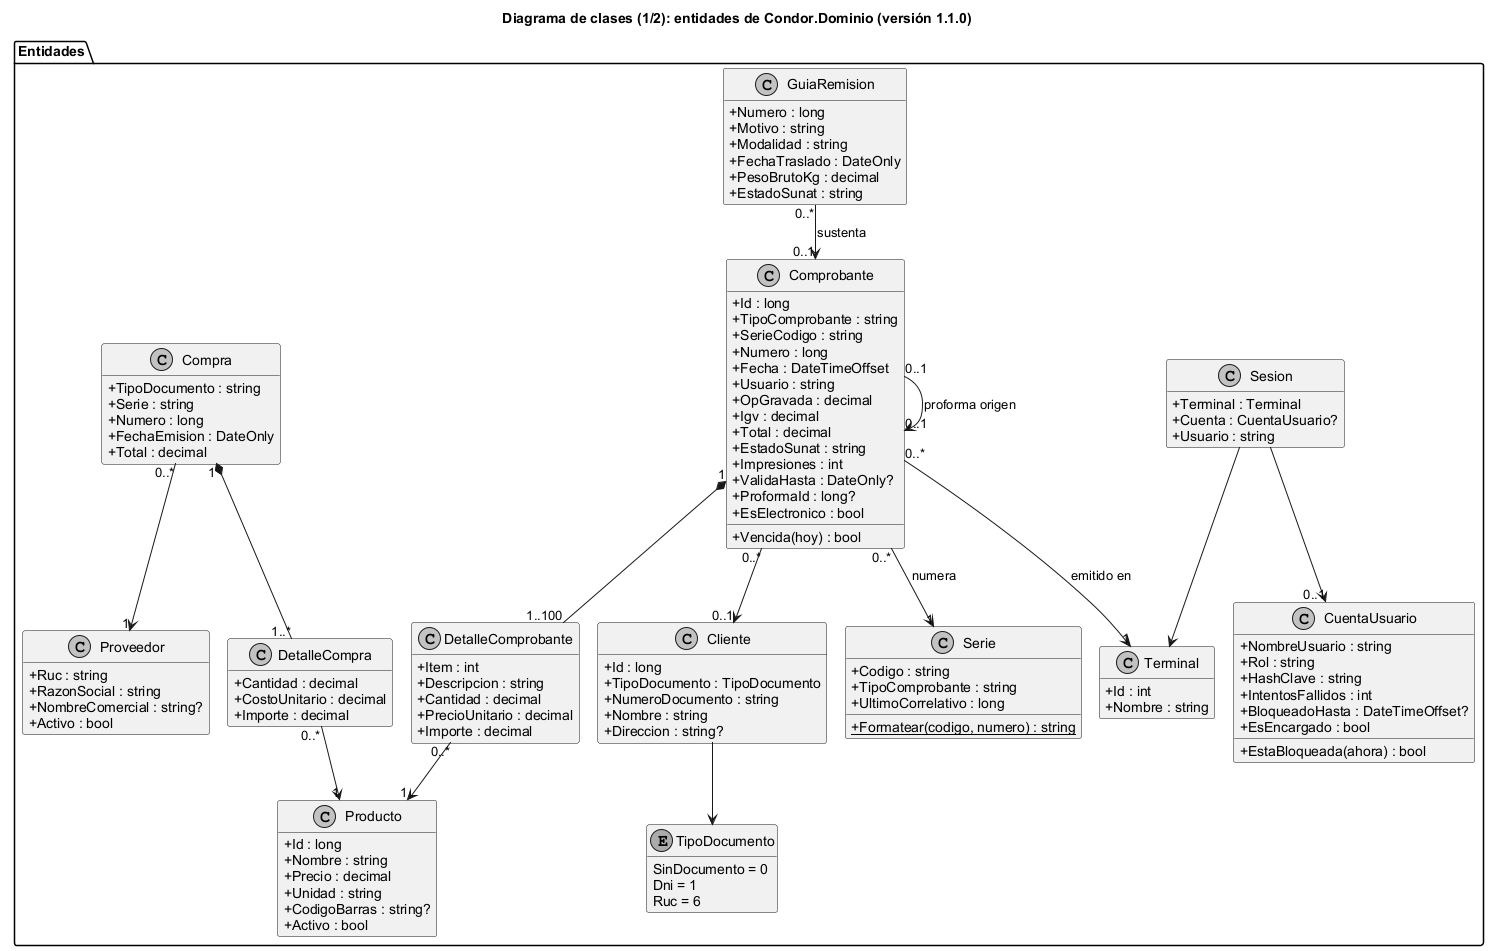

The diagram above was rendered by PlantUML. Its source (embedded in the PNG):
@startuml 02a_clases_entidades
!pragma layout smetana
title Diagrama de clases (1/2): entidades de Condor.Dominio (versión 1.1.0)
skinparam monochrome true
skinparam shadowing false
skinparam defaultFontName Arial
skinparam classAttributeIconSize 0
hide empty members

package "Entidades" {
  class Producto {
    +Id : long
    +Nombre : string
    +Precio : decimal
    +Unidad : string
    +CodigoBarras : string?
    +Activo : bool
  }
  class Cliente {
    +Id : long
    +TipoDocumento : TipoDocumento
    +NumeroDocumento : string
    +Nombre : string
    +Direccion : string?
  }
  enum TipoDocumento {
    SinDocumento = 0
    Dni = 1
    Ruc = 6
  }
  class Serie {
    +Codigo : string
    +TipoComprobante : string
    +UltimoCorrelativo : long
    +{static} Formatear(codigo, numero) : string
  }
  class Comprobante {
    +Id : long
    +TipoComprobante : string
    +SerieCodigo : string
    +Numero : long
    +Fecha : DateTimeOffset
    +Usuario : string
    +OpGravada : decimal
    +Igv : decimal
    +Total : decimal
    +EstadoSunat : string
    +Impresiones : int
    +ValidaHasta : DateOnly?
    +ProformaId : long?
    +EsElectronico : bool
    +Vencida(hoy) : bool
  }
  class DetalleComprobante {
    +Item : int
    +Descripcion : string
    +Cantidad : decimal
    +PrecioUnitario : decimal
    +Importe : decimal
  }
  class Terminal {
    +Id : int
    +Nombre : string
  }
  class CuentaUsuario {
    +NombreUsuario : string
    +Rol : string
    +HashClave : string
    +IntentosFallidos : int
    +BloqueadoHasta : DateTimeOffset?
    +EsEncargado : bool
    +EstaBloqueada(ahora) : bool
  }
  class Sesion {
    +Terminal : Terminal
    +Cuenta : CuentaUsuario?
    +Usuario : string
  }
  class Proveedor {
    +Ruc : string
    +RazonSocial : string
    +NombreComercial : string?
    +Activo : bool
  }
  class Compra {
    +TipoDocumento : string
    +Serie : string
    +Numero : long
    +FechaEmision : DateOnly
    +Total : decimal
  }
  class DetalleCompra {
    +Cantidad : decimal
    +CostoUnitario : decimal
    +Importe : decimal
  }
  class GuiaRemision {
    +Numero : long
    +Motivo : string
    +Modalidad : string
    +FechaTraslado : DateOnly
    +PesoBrutoKg : decimal
    +EstadoSunat : string
  }
}

Cliente --> TipoDocumento
Comprobante "1" *-- "1..100" DetalleComprobante
Comprobante "0..*" --> "0..1" Cliente
Comprobante "0..*" --> "1" Serie : numera >
Comprobante "0..*" --> "1" Terminal : emitido en >
Comprobante "0..1" --> "0..1" Comprobante : proforma origen
DetalleComprobante "0..*" --> "1" Producto
Compra "1" *-- "1..*" DetalleCompra
Compra "0..*" --> "1" Proveedor
DetalleCompra "0..*" --> "1" Producto
GuiaRemision "0..*" --> "0..1" Comprobante : sustenta
Sesion --> Terminal
Sesion --> "0..1" CuentaUsuario
@enduml